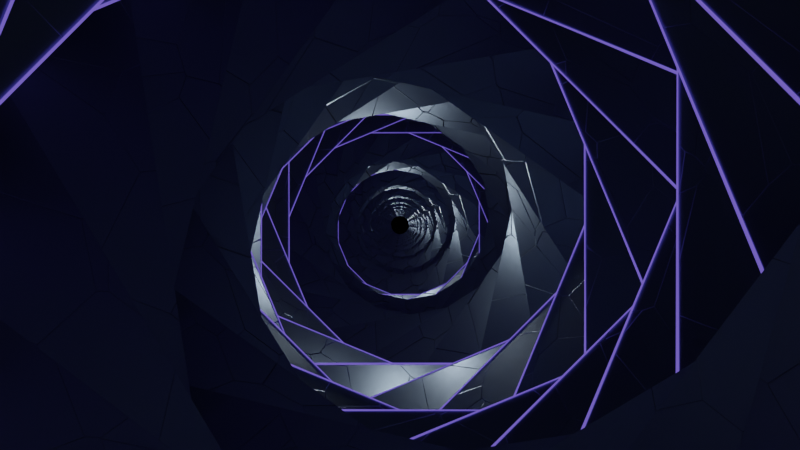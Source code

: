 # Source: Purple_Tunnel.blend  (saved by Blender 2.92.15; exported with 4.5.12 LTS)
import bpy
from mathutils import Matrix  # noqa: F401  (used for matrix-valued properties, if any)

bpy.ops.wm.read_factory_settings(use_empty=True)
scene = bpy.context.scene
scene.name = 'Scene'

# ---- collections
col_collection = bpy.data.collections.new('Collection'); scene.collection.children.link(col_collection)
col_tunnel = bpy.data.collections.new('tunnel'); scene.collection.children.link(col_tunnel)

# ---- materials (node trees are filled in below, after node groups)
mat_material_001 = bpy.data.materials.new('Material.001')
mat_material_001.use_transparent_shadow = False
mat_material_002 = bpy.data.materials.new('Material.002')
mat_material_002.use_transparent_shadow = False

# ---- material node trees
mat_material_001.use_nodes = True; mat_material_001.node_tree.nodes.clear()
_N = mat_material_001.node_tree.nodes; _L = mat_material_001.node_tree.links
n0 = _N.new('ShaderNodeOutputMaterial'); n0.name = 'Material Output'; n0.location = (300, 300)
n1 = _N.new('ShaderNodeBsdfPrincipled'); n1.name = 'Principled BSDF'; n1.location = (-26, 457)
n1.distribution = 'GGX'
n1.subsurface_method = 'BURLEY'
n1.inputs[0].default_value = (0.162, 0.2159, 0.2789, 1.0)
n1.inputs[1].default_value = 1.0
n1.inputs[2].default_value = 0.4
n1.inputs[3].default_value = 1.45
n1.inputs[27].default_value = (0.0, 0.0, 0.0, 1.0)
n1.inputs[28].default_value = 1.0
n2 = _N.new('ShaderNodeTexVoronoi'); n2.name = 'Voronoi Texture'; n2.location = (-425, -19)
n3 = _N.new('ShaderNodeBump'); n3.name = 'Bump'; n3.location = (-225, 2)
n3.inputs[1].default_value = 1.0
n3.inputs[2].default_value = 1.0
_L.new(n1.outputs[0], n0.inputs[0])
_L.new(n3.outputs[0], n1.inputs[5])
_L.new(n2.outputs[1], n3.inputs[3])
n0.is_active_output = True
mat_material_002.use_nodes = True; mat_material_002.node_tree.nodes.clear()
_N = mat_material_002.node_tree.nodes; _L = mat_material_002.node_tree.links
n0 = _N.new('ShaderNodeOutputMaterial'); n0.name = 'Material Output'; n0.location = (300, 300)
n1 = _N.new('ShaderNodeEmission'); n1.name = 'Emission'; n1.location = (10, 300)
n1.inputs[0].default_value = (0.1441, 0.1022, 0.6105, 1.0)
_L.new(n1.outputs[0], n0.inputs[0])
n0.is_active_output = True

# ---- world
world_world = bpy.data.worlds.new('World'); scene.world = world_world
world_world.use_nodes = True; world_world.node_tree.nodes.clear()
_N = world_world.node_tree.nodes; _L = world_world.node_tree.links
n0 = _N.new('ShaderNodeOutputWorld'); n0.name = 'World Output'; n0.location = (300, 300)
n1 = _N.new('ShaderNodeBackground'); n1.name = 'Background'; n1.location = (10, 300)
n1.inputs[0].default_value = (0.0, 0.0, 0.0, 1.0)
_L.new(n1.outputs[0], n0.inputs[0])
n0.is_active_output = True
world_world.color = (0.05088, 0.05088, 0.05088)
world_world.use_sun_shadow = False
world_world.sun_shadow_jitter_overblur = 0.0

# ---- cameras
cam_camera = bpy.data.cameras.new('Camera')
cam_camera.clip_end = 100.0
cam_camera.ortho_scale = 7.314

# ---- lights
light_point = bpy.data.lights.new('Point', 'POINT')
light_point.transmission_factor = 0.0
light_point.energy = 15.0
light_point.shadow_soft_size = 0.1
light_point.shadow_maximum_resolution = 0.006
light_point.use_absolute_resolution = True

# ---- meshes
me_plane = bpy.data.meshes.new('Plane')
me_plane.from_pydata([(-1.0, -1.0, -1.0), (1.0, -1.0, -1.0), (-1.0, 1.0, -1.0), (1.0, 1.0, -1.0), (-1.0, -1.0, 1.0), (1.0, -1.0, 1.0), (-1.0, 1.0, 1.0), (1.0, 1.0, 1.0)], [], [(0, 1, 3, 2), (4, 5, 7, 6)])
_uv = me_plane.uv_layers.new(name='UVMap')
_uv.uv.foreach_set('vector', [0.0, 0.0, 1.0, 0.0, 1.0, 1.0, 0.0, 1.0, 0.0, 0.0, 1.0, 0.0, 1.0, 1.0, 0.0, 1.0])
me_plane.materials.append(mat_material_001)
me_plane.materials.append(mat_material_002)
me_plane.use_remesh_fix_poles = True
me_plane.use_remesh_preserve_attributes = False
me_plane.use_mirror_vertex_groups = False
me_plane.update()

# ---- objects
ob_camera = bpy.data.objects.new('Camera', cam_camera)
ob_tunnel = bpy.data.objects.new('tunnel', None)
ob_tunnel_001 = bpy.data.objects.new('tunnel.001', None)
ob_tunnel_002 = bpy.data.objects.new('tunnel.002', None)
ob_tunnel_003 = bpy.data.objects.new('tunnel.003', None)
ob_tunnel_004 = bpy.data.objects.new('tunnel.004', None)
ob_tunnel_005 = bpy.data.objects.new('tunnel.005', None)
ob_tunnel_006 = bpy.data.objects.new('tunnel.006', None)
ob_tunnel_007 = bpy.data.objects.new('tunnel.007', None)
ob_tunnel_008 = bpy.data.objects.new('tunnel.008', None)
ob_tunnel_009 = bpy.data.objects.new('tunnel.009', None)
ob_tunnel_010 = bpy.data.objects.new('tunnel.010', None)
ob_tunnel_011 = bpy.data.objects.new('tunnel.011', None)
ob_plane = bpy.data.objects.new('Plane', me_plane)
ob_point = bpy.data.objects.new('Point', light_point)

# ---- transforms, parenting, visibility, modifiers, constraints
ob_camera.location = (0.0, 0.0, 0.0)
ob_camera.rotation_euler = (1.571, -0.0, 0.0)
ob_camera.lock_rotations_4d = False
ob_camera.empty_display_type = 'ARROWS'
ob_camera.color = (0.0, 0.0, 0.0, 0.0)
ob_camera.display_type = 'WIRE'
ob_camera.lineart.crease_threshold = 0.0
ob_tunnel.location = (0.0, 8.0, 0.0)
ob_tunnel.instance_type = 'COLLECTION'
ob_tunnel.lineart.crease_threshold = 0.0
ob_tunnel_001.location = (0.0, 16.0, 0.0)
ob_tunnel_001.instance_type = 'COLLECTION'
ob_tunnel_001.lineart.crease_threshold = 0.0
ob_tunnel_002.location = (0.0, 24.0, 0.0)
ob_tunnel_002.instance_type = 'COLLECTION'
ob_tunnel_002.lineart.crease_threshold = 0.0
ob_tunnel_003.location = (0.0, 32.0, 0.0)
ob_tunnel_003.instance_type = 'COLLECTION'
ob_tunnel_003.lineart.crease_threshold = 0.0
ob_tunnel_004.location = (0.0, 40.0, 0.0)
ob_tunnel_004.instance_type = 'COLLECTION'
ob_tunnel_004.lineart.crease_threshold = 0.0
ob_tunnel_005.location = (0.0, 48.0, 0.0)
ob_tunnel_005.instance_type = 'COLLECTION'
ob_tunnel_005.lineart.crease_threshold = 0.0
ob_tunnel_006.location = (0.0, 56.0, 0.0)
ob_tunnel_006.instance_type = 'COLLECTION'
ob_tunnel_006.lineart.crease_threshold = 0.0
ob_tunnel_007.location = (0.0, 64.0, 0.0)
ob_tunnel_007.instance_type = 'COLLECTION'
ob_tunnel_007.lineart.crease_threshold = 0.0
ob_tunnel_008.location = (0.0, 72.0, 0.0)
ob_tunnel_008.instance_type = 'COLLECTION'
ob_tunnel_008.lineart.crease_threshold = 0.0
ob_tunnel_009.location = (0.0, 80.0, 0.0)
ob_tunnel_009.instance_type = 'COLLECTION'
ob_tunnel_009.lineart.crease_threshold = 0.0
ob_tunnel_010.location = (0.0, 88.0, 0.0)
ob_tunnel_010.instance_type = 'COLLECTION'
ob_tunnel_010.lineart.crease_threshold = 0.0
ob_tunnel_011.location = (0.0, 96.0, 0.0)
ob_tunnel_011.instance_type = 'COLLECTION'
ob_tunnel_011.lineart.crease_threshold = 0.0
ob_plane.location = (0.0, 1.0, 0.0)
ob_plane.lineart.crease_threshold = 0.0
_m = ob_plane.modifiers.new('Screw', 'SCREW')
_m.axis = 'Y'
_m.screw_offset = 8.0
_m = ob_plane.modifiers.new('Wireframe', 'WIREFRAME')
_m.use_replace = False
_m.material_offset = 1
ob_point.location = (0.0, 0.0, 0.0)
ob_point.lineart.crease_threshold = 0.0
ob_tunnel.instance_collection = col_tunnel
ob_tunnel_001.instance_collection = col_tunnel
ob_tunnel_002.instance_collection = col_tunnel
ob_tunnel_003.instance_collection = col_tunnel
ob_tunnel_004.instance_collection = col_tunnel
ob_tunnel_005.instance_collection = col_tunnel
ob_tunnel_006.instance_collection = col_tunnel
ob_tunnel_007.instance_collection = col_tunnel
ob_tunnel_008.instance_collection = col_tunnel
ob_tunnel_009.instance_collection = col_tunnel
ob_tunnel_010.instance_collection = col_tunnel
ob_tunnel_011.instance_collection = col_tunnel

# ---- collection membership
col_collection.objects.link(ob_camera)
col_collection.objects.link(ob_tunnel)
col_collection.objects.link(ob_tunnel_001)
col_collection.objects.link(ob_tunnel_002)
col_collection.objects.link(ob_tunnel_003)
col_collection.objects.link(ob_tunnel_004)
col_collection.objects.link(ob_tunnel_005)
col_collection.objects.link(ob_tunnel_006)
col_collection.objects.link(ob_tunnel_007)
col_collection.objects.link(ob_tunnel_008)
col_collection.objects.link(ob_tunnel_009)
col_collection.objects.link(ob_tunnel_010)
col_collection.objects.link(ob_tunnel_011)
col_tunnel.objects.link(ob_plane)
col_tunnel.objects.link(ob_point)

# ---- scene / render settings (as saved in the file)
scene.camera = ob_camera
scene.frame_start = 1; scene.frame_end = 120; scene.frame_set(0)
scene.render.engine = 'BLENDER_EEVEE_NEXT'
scene.render.image_settings.file_format = 'FFMPEG'
scene.render.image_settings.color_mode = 'RGB'
scene.render.use_motion_blur = True
scene.cycles.use_denoising = False
scene.cycles.samples = 128
scene.cycles.sampling_pattern = 'TABULATED_SOBOL'
scene.cycles.use_adaptive_sampling = False
scene.cycles.use_light_tree = False
scene.eevee.use_gtao = True
scene.eevee.use_raytracing = True
scene.view_settings.look = 'Medium High Contrast'
scene.view_settings.view_transform = 'Filmic'
bpy.context.view_layer.update()
